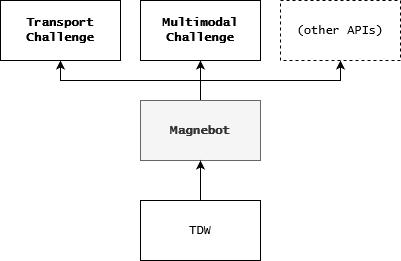

The diagram above was exported from draw.io. Its source (the exported page's mxGraphModel, read from the mxfile embedded in the PNG):
<mxGraphModel dx="1038" dy="603" grid="1" gridSize="10" guides="1" tooltips="1" connect="1" arrows="1" fold="1" page="1" pageScale="1" pageWidth="850" pageHeight="1100" math="0" shadow="0">
  <root>
    <mxCell id="0" />
    <mxCell id="1" parent="0" />
    <mxCell id="mlGM44iGRMIkaKg2E8vL-4" value="" style="edgeStyle=orthogonalEdgeStyle;rounded=0;orthogonalLoop=1;jettySize=auto;html=1;exitX=0.5;exitY=0;exitDx=0;exitDy=0;" parent="1" source="mlGM44iGRMIkaKg2E8vL-1" target="mlGM44iGRMIkaKg2E8vL-3" edge="1">
      <mxGeometry relative="1" as="geometry" />
    </mxCell>
    <mxCell id="mlGM44iGRMIkaKg2E8vL-6" style="edgeStyle=orthogonalEdgeStyle;rounded=0;orthogonalLoop=1;jettySize=auto;html=1;exitX=0.5;exitY=0;exitDx=0;exitDy=0;" parent="1" source="mlGM44iGRMIkaKg2E8vL-1" target="mlGM44iGRMIkaKg2E8vL-5" edge="1">
      <mxGeometry relative="1" as="geometry" />
    </mxCell>
    <mxCell id="cyipXp_d8i21NOU9zL7A-4" style="edgeStyle=orthogonalEdgeStyle;rounded=0;orthogonalLoop=1;jettySize=auto;html=1;entryX=0.5;entryY=1;entryDx=0;entryDy=0;" edge="1" parent="1" source="mlGM44iGRMIkaKg2E8vL-1" target="cyipXp_d8i21NOU9zL7A-1">
      <mxGeometry relative="1" as="geometry" />
    </mxCell>
    <mxCell id="mlGM44iGRMIkaKg2E8vL-1" value="&lt;font data-font-src=&quot;https://fonts.googleapis.com/css?family=Inconsolata&quot; style=&quot;font-size: 12px&quot;&gt;&lt;b&gt;Magnebot&lt;/b&gt;&lt;/font&gt;" style="rounded=0;whiteSpace=wrap;html=1;fillColor=#f5f5f5;strokeColor=#666666;fontColor=#333333;fontFamily=Lucida Console;" parent="1" vertex="1">
      <mxGeometry x="320" y="360" width="120" height="60" as="geometry" />
    </mxCell>
    <mxCell id="mlGM44iGRMIkaKg2E8vL-3" value="&lt;b&gt;Transport Challenge&lt;br&gt;&lt;/b&gt;" style="rounded=0;whiteSpace=wrap;html=1;fontFamily=Lucida Console;" parent="1" vertex="1">
      <mxGeometry x="180" y="260" width="120" height="60" as="geometry" />
    </mxCell>
    <mxCell id="mlGM44iGRMIkaKg2E8vL-5" value="(other APIs)" style="rounded=0;whiteSpace=wrap;html=1;dashed=1;fontFamily=Lucida Console;" parent="1" vertex="1">
      <mxGeometry x="460" y="260" width="120" height="60" as="geometry" />
    </mxCell>
    <mxCell id="mlGM44iGRMIkaKg2E8vL-15" style="edgeStyle=orthogonalEdgeStyle;rounded=0;orthogonalLoop=1;jettySize=auto;html=1;exitX=0.5;exitY=0;exitDx=0;exitDy=0;entryX=0.5;entryY=1;entryDx=0;entryDy=0;" parent="1" source="mlGM44iGRMIkaKg2E8vL-7" target="mlGM44iGRMIkaKg2E8vL-1" edge="1">
      <mxGeometry relative="1" as="geometry" />
    </mxCell>
    <mxCell id="mlGM44iGRMIkaKg2E8vL-7" value="&lt;div&gt;TDW&lt;/div&gt;" style="rounded=0;whiteSpace=wrap;html=1;fontFamily=Lucida Console;" parent="1" vertex="1">
      <mxGeometry x="320" y="460" width="120" height="60" as="geometry" />
    </mxCell>
    <mxCell id="cyipXp_d8i21NOU9zL7A-1" value="&lt;b&gt;Multimodal Challenge&lt;br&gt;&lt;/b&gt;" style="rounded=0;whiteSpace=wrap;html=1;fontFamily=Lucida Console;" vertex="1" parent="1">
      <mxGeometry x="320" y="260" width="120" height="60" as="geometry" />
    </mxCell>
  </root>
</mxGraphModel>